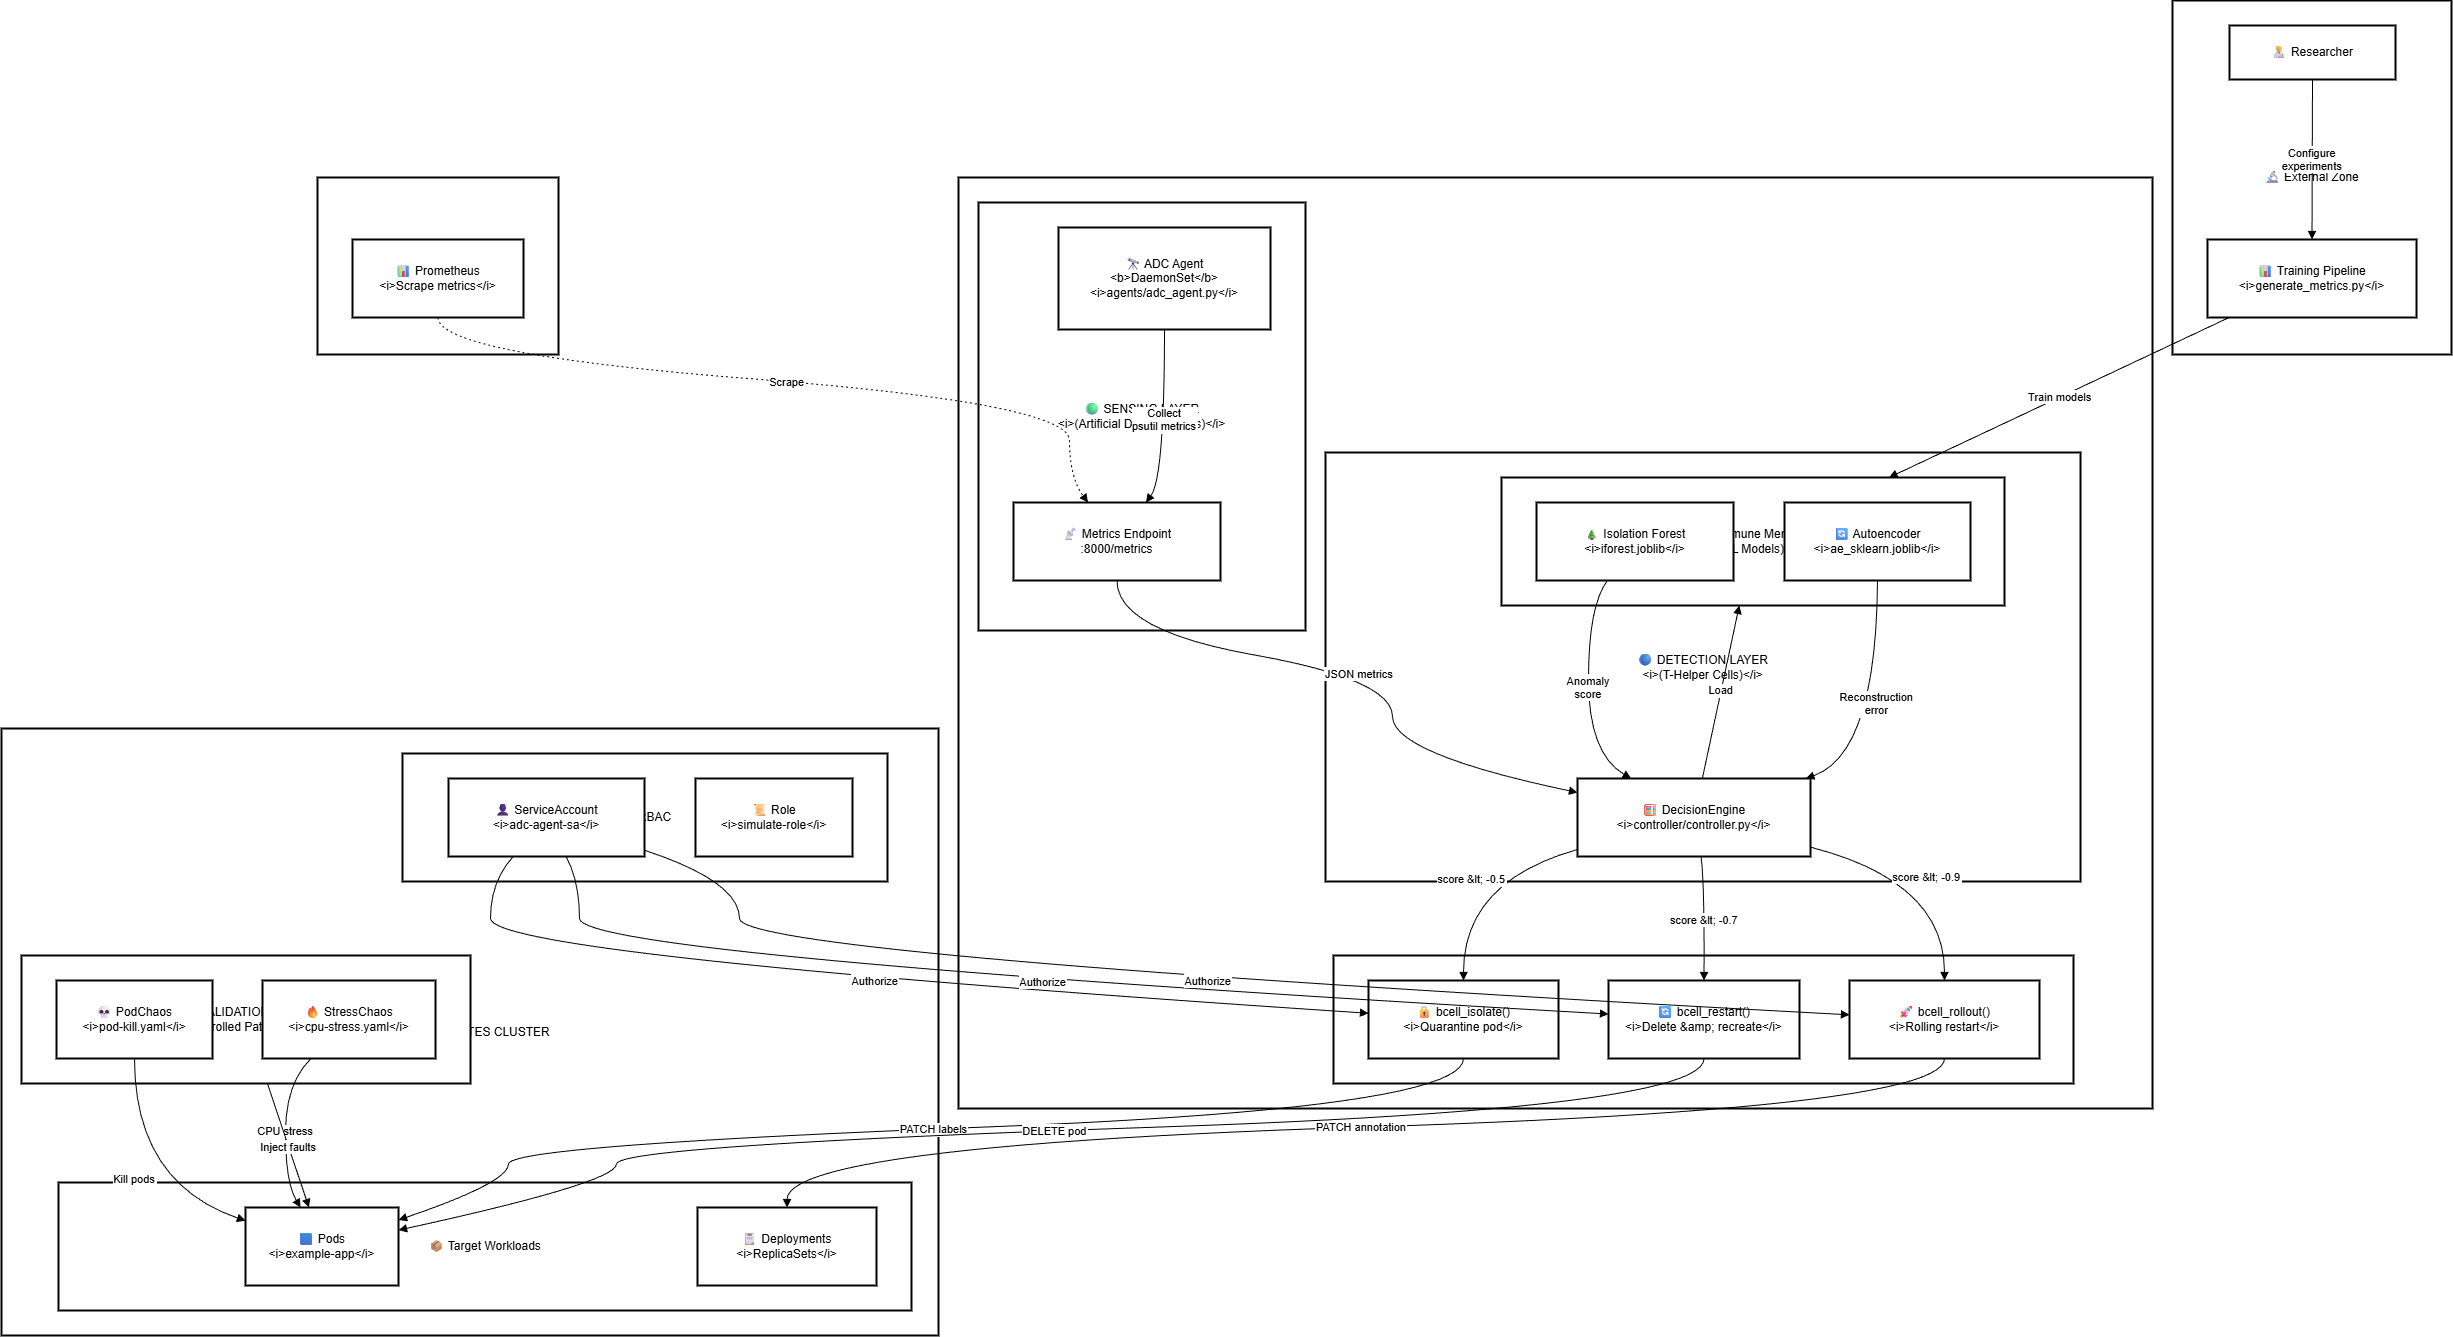

The diagram above was exported from draw.io. Its source (the exported page's mxGraphModel, read from the mxfile embedded in the PNG):
<mxGraphModel dx="3473" dy="1890" grid="1" gridSize="10" guides="1" tooltips="1" connect="1" arrows="1" fold="1" page="1" pageScale="1" pageWidth="850" pageHeight="1100" background="#ffffff" math="0" shadow="0">
  <root>
    <mxCell id="0" />
    <mxCell id="1" parent="0" />
    <mxCell id="GCEUq5lyONzvCQbpXGWO-1" parent="1" style="whiteSpace=wrap;strokeWidth=2;" value="☸ KUBERNETES CLUSTER" vertex="1">
      <mxGeometry height="607" width="937" x="20" y="748" as="geometry" />
    </mxCell>
    <mxCell id="GCEUq5lyONzvCQbpXGWO-2" parent="1" style="whiteSpace=wrap;strokeWidth=2;" value="⚡ VALIDATION LAYER&#10;&lt;i&gt;(Controlled Pathogens)&lt;/i&gt;" vertex="1">
      <mxGeometry height="128" width="449" x="40" y="975" as="geometry" />
    </mxCell>
    <mxCell id="GCEUq5lyONzvCQbpXGWO-3" parent="1" style="whiteSpace=wrap;strokeWidth=2;" value="🔐 RBAC" vertex="1">
      <mxGeometry height="128" width="485" x="421" y="773" as="geometry" />
    </mxCell>
    <mxCell id="GCEUq5lyONzvCQbpXGWO-4" parent="1" style="whiteSpace=wrap;strokeWidth=2;" value="📦 Target Workloads" vertex="1">
      <mxGeometry height="128" width="853" x="77" y="1202" as="geometry" />
    </mxCell>
    <mxCell id="GCEUq5lyONzvCQbpXGWO-5" parent="1" style="whiteSpace=wrap;strokeWidth=2;" value="📈 OBSERVABILITY" vertex="1">
      <mxGeometry height="177" width="241" x="336" y="197" as="geometry" />
    </mxCell>
    <mxCell id="GCEUq5lyONzvCQbpXGWO-6" parent="1" style="whiteSpace=wrap;strokeWidth=2;" value="🧠 COGNITIVE OVERLAY LAYER" vertex="1">
      <mxGeometry height="931" width="1194" x="977" y="197" as="geometry" />
    </mxCell>
    <mxCell id="GCEUq5lyONzvCQbpXGWO-7" parent="1" style="whiteSpace=wrap;strokeWidth=2;" value="🟠 RESPONSE LAYER&#10;&lt;i&gt;(B-Cell Effectors)&lt;/i&gt;" vertex="1">
      <mxGeometry height="128" width="740" x="1352" y="975" as="geometry" />
    </mxCell>
    <mxCell id="GCEUq5lyONzvCQbpXGWO-8" parent="1" style="whiteSpace=wrap;strokeWidth=2;" value="🔵 DETECTION LAYER&#10;&lt;i&gt;(T-Helper Cells)&lt;/i&gt;" vertex="1">
      <mxGeometry height="429" width="755" x="1344" y="472" as="geometry" />
    </mxCell>
    <mxCell id="GCEUq5lyONzvCQbpXGWO-9" parent="1" style="whiteSpace=wrap;strokeWidth=2;" value="💾 Immune Memory&#10;&lt;i&gt;(ML Models)&lt;/i&gt;" vertex="1">
      <mxGeometry height="128" width="503" x="1520" y="497" as="geometry" />
    </mxCell>
    <mxCell id="GCEUq5lyONzvCQbpXGWO-10" parent="1" style="whiteSpace=wrap;strokeWidth=2;" value="🟢 SENSING LAYER&#10;&lt;i&gt;(Artificial Dendritic Cells)&lt;/i&gt;" vertex="1">
      <mxGeometry height="428" width="327" x="997" y="222" as="geometry" />
    </mxCell>
    <mxCell id="GCEUq5lyONzvCQbpXGWO-11" parent="1" style="whiteSpace=wrap;strokeWidth=2;" value="🔬 External Zone" vertex="1">
      <mxGeometry height="354" width="279" x="2191" y="20" as="geometry" />
    </mxCell>
    <mxCell id="GCEUq5lyONzvCQbpXGWO-12" parent="1" style="whiteSpace=wrap;strokeWidth=2;" value="👨🔬 Researcher" vertex="1">
      <mxGeometry height="54" width="166" x="2248" y="45" as="geometry" />
    </mxCell>
    <mxCell id="GCEUq5lyONzvCQbpXGWO-13" parent="1" style="whiteSpace=wrap;strokeWidth=2;" value="📊 Training Pipeline&#10;&lt;i&gt;generate_metrics.py&lt;/i&gt;" vertex="1">
      <mxGeometry height="78" width="209" x="2226" y="259" as="geometry" />
    </mxCell>
    <mxCell id="GCEUq5lyONzvCQbpXGWO-14" parent="1" style="whiteSpace=wrap;strokeWidth=2;" value="🔭 ADC Agent&#10;&lt;b&gt;DaemonSet&lt;/b&gt;&#10;&lt;i&gt;agents/adc_agent.py&lt;/i&gt;" vertex="1">
      <mxGeometry height="102" width="212" x="1077" y="247" as="geometry" />
    </mxCell>
    <mxCell id="GCEUq5lyONzvCQbpXGWO-15" parent="1" style="whiteSpace=wrap;strokeWidth=2;" value="📡 Metrics Endpoint&#10;:8000/metrics" vertex="1">
      <mxGeometry height="78" width="207" x="1032" y="522" as="geometry" />
    </mxCell>
    <mxCell id="GCEUq5lyONzvCQbpXGWO-16" parent="1" style="whiteSpace=wrap;strokeWidth=2;" value="🧮 DecisionEngine&#10;&lt;i&gt;controller/controller.py&lt;/i&gt;" vertex="1">
      <mxGeometry height="78" width="233" x="1596" y="798" as="geometry" />
    </mxCell>
    <mxCell id="GCEUq5lyONzvCQbpXGWO-17" parent="1" style="whiteSpace=wrap;strokeWidth=2;" value="🌲 Isolation Forest&#10;&lt;i&gt;iforest.joblib&lt;/i&gt;" vertex="1">
      <mxGeometry height="78" width="197" x="1555" y="522" as="geometry" />
    </mxCell>
    <mxCell id="GCEUq5lyONzvCQbpXGWO-18" parent="1" style="whiteSpace=wrap;strokeWidth=2;" value="🔄 Autoencoder&#10;&lt;i&gt;ae_sklearn.joblib&lt;/i&gt;" vertex="1">
      <mxGeometry height="78" width="186" x="1803" y="522" as="geometry" />
    </mxCell>
    <mxCell id="GCEUq5lyONzvCQbpXGWO-19" parent="1" style="whiteSpace=wrap;strokeWidth=2;" value="🔒 bcell_isolate()&#10;&lt;i&gt;Quarantine pod&lt;/i&gt;" vertex="1">
      <mxGeometry height="78" width="190" x="1387" y="1000" as="geometry" />
    </mxCell>
    <mxCell id="GCEUq5lyONzvCQbpXGWO-20" parent="1" style="whiteSpace=wrap;strokeWidth=2;" value="🔄 bcell_restart()&#10;&lt;i&gt;Delete &amp;amp; recreate&lt;/i&gt;" vertex="1">
      <mxGeometry height="78" width="191" x="1627" y="1000" as="geometry" />
    </mxCell>
    <mxCell id="GCEUq5lyONzvCQbpXGWO-21" parent="1" style="whiteSpace=wrap;strokeWidth=2;" value="🚀 bcell_rollout()&#10;&lt;i&gt;Rolling restart&lt;/i&gt;" vertex="1">
      <mxGeometry height="78" width="190" x="1868" y="1000" as="geometry" />
    </mxCell>
    <mxCell id="GCEUq5lyONzvCQbpXGWO-22" parent="1" style="whiteSpace=wrap;strokeWidth=2;" value="📊 Prometheus&#10;&lt;i&gt;Scrape metrics&lt;/i&gt;" vertex="1">
      <mxGeometry height="78" width="171" x="371" y="259" as="geometry" />
    </mxCell>
    <mxCell id="GCEUq5lyONzvCQbpXGWO-23" parent="1" style="whiteSpace=wrap;strokeWidth=2;" value="🟦 Pods&#10;&lt;i&gt;example-app&lt;/i&gt;" vertex="1">
      <mxGeometry height="78" width="153" x="264" y="1227" as="geometry" />
    </mxCell>
    <mxCell id="GCEUq5lyONzvCQbpXGWO-24" parent="1" style="whiteSpace=wrap;strokeWidth=2;" value="📋 Deployments&#10;&lt;i&gt;ReplicaSets&lt;/i&gt;" vertex="1">
      <mxGeometry height="78" width="179" x="716" y="1227" as="geometry" />
    </mxCell>
    <mxCell id="GCEUq5lyONzvCQbpXGWO-25" parent="1" style="whiteSpace=wrap;strokeWidth=2;" value="👤 ServiceAccount&#10;&lt;i&gt;adc-agent-sa&lt;/i&gt;" vertex="1">
      <mxGeometry height="78" width="196" x="467" y="798" as="geometry" />
    </mxCell>
    <mxCell id="GCEUq5lyONzvCQbpXGWO-26" parent="1" style="whiteSpace=wrap;strokeWidth=2;" value="📜 Role&#10;&lt;i&gt;simulate-role&lt;/i&gt;" vertex="1">
      <mxGeometry height="78" width="157" x="714" y="798" as="geometry" />
    </mxCell>
    <mxCell id="GCEUq5lyONzvCQbpXGWO-27" parent="1" style="whiteSpace=wrap;strokeWidth=2;" value="💀 PodChaos&#10;&lt;i&gt;pod-kill.yaml&lt;/i&gt;" vertex="1">
      <mxGeometry height="78" width="156" x="75" y="1000" as="geometry" />
    </mxCell>
    <mxCell id="GCEUq5lyONzvCQbpXGWO-28" parent="1" style="whiteSpace=wrap;strokeWidth=2;" value="🔥 StressChaos&#10;&lt;i&gt;cpu-stress.yaml&lt;/i&gt;" vertex="1">
      <mxGeometry height="78" width="173" x="281" y="1000" as="geometry" />
    </mxCell>
    <mxCell id="GCEUq5lyONzvCQbpXGWO-29" edge="1" parent="1" source="GCEUq5lyONzvCQbpXGWO-12" style="curved=1;startArrow=none;endArrow=block;exitX=0.5;exitY=1;entryX=0.5;entryY=0;rounded=0;" target="GCEUq5lyONzvCQbpXGWO-13" value="Configure&#10;experiments">
      <mxGeometry relative="1" as="geometry">
        <Array as="points" />
      </mxGeometry>
    </mxCell>
    <mxCell id="GCEUq5lyONzvCQbpXGWO-30" edge="1" parent="1" source="GCEUq5lyONzvCQbpXGWO-14" style="curved=1;startArrow=none;endArrow=block;exitX=0.5;exitY=1;entryX=0.64;entryY=0;rounded=0;" target="GCEUq5lyONzvCQbpXGWO-15" value="Collect&#10;psutil metrics">
      <mxGeometry relative="1" as="geometry">
        <Array as="points">
          <mxPoint x="1183" y="497" />
        </Array>
      </mxGeometry>
    </mxCell>
    <mxCell id="GCEUq5lyONzvCQbpXGWO-31" edge="1" parent="1" source="GCEUq5lyONzvCQbpXGWO-15" style="curved=1;startArrow=none;endArrow=block;exitX=0.5;exitY=1;entryX=0;entryY=0.18;rounded=0;" target="GCEUq5lyONzvCQbpXGWO-16" value="JSON metrics">
      <mxGeometry relative="1" as="geometry">
        <Array as="points">
          <mxPoint x="1135" y="650" />
          <mxPoint x="1411" y="699" />
          <mxPoint x="1411" y="773" />
        </Array>
      </mxGeometry>
    </mxCell>
    <mxCell id="GCEUq5lyONzvCQbpXGWO-32" edge="1" parent="1" source="GCEUq5lyONzvCQbpXGWO-22" style="curved=1;dashed=1;dashPattern=2 3;startArrow=none;endArrow=block;exitX=0.5;exitY=1;entryX=0.36;entryY=0;rounded=0;" target="GCEUq5lyONzvCQbpXGWO-15" value="Scrape">
      <mxGeometry relative="1" as="geometry">
        <Array as="points">
          <mxPoint x="457" y="374" />
          <mxPoint x="1088" y="423" />
          <mxPoint x="1088" y="497" />
        </Array>
      </mxGeometry>
    </mxCell>
    <mxCell id="GCEUq5lyONzvCQbpXGWO-33" edge="1" parent="1" source="GCEUq5lyONzvCQbpXGWO-17" style="curved=1;startArrow=none;endArrow=block;exitX=0.36;exitY=1;entryX=0.23;entryY=0;rounded=0;" target="GCEUq5lyONzvCQbpXGWO-16" value="Anomaly&#10;score">
      <mxGeometry relative="1" as="geometry">
        <Array as="points">
          <mxPoint x="1607" y="625" />
          <mxPoint x="1607" y="773" />
        </Array>
      </mxGeometry>
    </mxCell>
    <mxCell id="GCEUq5lyONzvCQbpXGWO-34" edge="1" parent="1" source="GCEUq5lyONzvCQbpXGWO-18" style="curved=1;startArrow=none;endArrow=block;exitX=0.5;exitY=1;entryX=0.98;entryY=0;rounded=0;" target="GCEUq5lyONzvCQbpXGWO-16" value="Reconstruction&#10;error">
      <mxGeometry relative="1" as="geometry">
        <Array as="points">
          <mxPoint x="1895" y="773" />
        </Array>
      </mxGeometry>
    </mxCell>
    <mxCell id="GCEUq5lyONzvCQbpXGWO-35" edge="1" parent="1" source="GCEUq5lyONzvCQbpXGWO-16" style="curved=1;startArrow=none;endArrow=block;exitX=0;exitY=0.91;entryX=0.5;entryY=0;rounded=0;" target="GCEUq5lyONzvCQbpXGWO-19" value="score &amp;lt; -0.5">
      <mxGeometry relative="1" as="geometry">
        <Array as="points">
          <mxPoint x="1482" y="901" />
        </Array>
      </mxGeometry>
    </mxCell>
    <mxCell id="GCEUq5lyONzvCQbpXGWO-36" edge="1" parent="1" source="GCEUq5lyONzvCQbpXGWO-16" style="curved=1;startArrow=none;endArrow=block;exitX=0.53;exitY=1;entryX=0.5;entryY=0;rounded=0;" target="GCEUq5lyONzvCQbpXGWO-20" value="score &amp;lt; -0.7">
      <mxGeometry relative="1" as="geometry">
        <Array as="points">
          <mxPoint x="1723" y="901" />
        </Array>
      </mxGeometry>
    </mxCell>
    <mxCell id="GCEUq5lyONzvCQbpXGWO-37" edge="1" parent="1" source="GCEUq5lyONzvCQbpXGWO-16" style="curved=1;startArrow=none;endArrow=block;exitX=1;exitY=0.88;entryX=0.5;entryY=0;rounded=0;" target="GCEUq5lyONzvCQbpXGWO-21" value="score &amp;lt; -0.9">
      <mxGeometry relative="1" as="geometry">
        <Array as="points">
          <mxPoint x="1963" y="901" />
        </Array>
      </mxGeometry>
    </mxCell>
    <mxCell id="GCEUq5lyONzvCQbpXGWO-38" edge="1" parent="1" source="GCEUq5lyONzvCQbpXGWO-19" style="curved=1;startArrow=none;endArrow=block;exitX=0.5;exitY=1;entryX=1;entryY=0.16;rounded=0;" target="GCEUq5lyONzvCQbpXGWO-23" value="PATCH labels">
      <mxGeometry relative="1" as="geometry">
        <Array as="points">
          <mxPoint x="1482" y="1128" />
          <mxPoint x="527" y="1165" />
          <mxPoint x="527" y="1202" />
        </Array>
      </mxGeometry>
    </mxCell>
    <mxCell id="GCEUq5lyONzvCQbpXGWO-39" edge="1" parent="1" source="GCEUq5lyONzvCQbpXGWO-20" style="curved=1;startArrow=none;endArrow=block;exitX=0.5;exitY=1;entryX=1;entryY=0.29;rounded=0;" target="GCEUq5lyONzvCQbpXGWO-23" value="DELETE pod">
      <mxGeometry relative="1" as="geometry">
        <Array as="points">
          <mxPoint x="1723" y="1128" />
          <mxPoint x="635" y="1165" />
          <mxPoint x="635" y="1202" />
        </Array>
      </mxGeometry>
    </mxCell>
    <mxCell id="GCEUq5lyONzvCQbpXGWO-40" edge="1" parent="1" source="GCEUq5lyONzvCQbpXGWO-21" style="curved=1;startArrow=none;endArrow=block;exitX=0.5;exitY=1;entryX=0.5;entryY=0;rounded=0;" target="GCEUq5lyONzvCQbpXGWO-24" value="PATCH annotation">
      <mxGeometry relative="1" as="geometry">
        <Array as="points">
          <mxPoint x="1963" y="1128" />
          <mxPoint x="806" y="1165" />
        </Array>
      </mxGeometry>
    </mxCell>
    <mxCell id="GCEUq5lyONzvCQbpXGWO-41" edge="1" parent="1" source="GCEUq5lyONzvCQbpXGWO-25" style="curved=1;startArrow=none;endArrow=block;exitX=0.33;exitY=1;entryX=0;entryY=0.42;rounded=0;" target="GCEUq5lyONzvCQbpXGWO-19" value="Authorize">
      <mxGeometry relative="1" as="geometry">
        <Array as="points">
          <mxPoint x="509" y="901" />
          <mxPoint x="509" y="975" />
        </Array>
      </mxGeometry>
    </mxCell>
    <mxCell id="GCEUq5lyONzvCQbpXGWO-42" edge="1" parent="1" source="GCEUq5lyONzvCQbpXGWO-25" style="curved=1;startArrow=none;endArrow=block;exitX=0.6;exitY=1;entryX=0;entryY=0.43;rounded=0;" target="GCEUq5lyONzvCQbpXGWO-20" value="Authorize">
      <mxGeometry relative="1" as="geometry">
        <Array as="points">
          <mxPoint x="598" y="901" />
          <mxPoint x="598" y="975" />
        </Array>
      </mxGeometry>
    </mxCell>
    <mxCell id="GCEUq5lyONzvCQbpXGWO-43" edge="1" parent="1" source="GCEUq5lyONzvCQbpXGWO-25" style="curved=1;startArrow=none;endArrow=block;exitX=1;exitY=0.92;entryX=0;entryY=0.44;rounded=0;" target="GCEUq5lyONzvCQbpXGWO-21" value="Authorize">
      <mxGeometry relative="1" as="geometry">
        <Array as="points">
          <mxPoint x="758" y="901" />
          <mxPoint x="758" y="975" />
        </Array>
      </mxGeometry>
    </mxCell>
    <mxCell id="GCEUq5lyONzvCQbpXGWO-44" edge="1" parent="1" source="GCEUq5lyONzvCQbpXGWO-27" style="curved=1;startArrow=none;endArrow=block;exitX=0.5;exitY=1;entryX=0;entryY=0.17;rounded=0;" target="GCEUq5lyONzvCQbpXGWO-23" value="Kill pods">
      <mxGeometry relative="1" as="geometry">
        <Array as="points">
          <mxPoint x="153" y="1202" />
        </Array>
      </mxGeometry>
    </mxCell>
    <mxCell id="GCEUq5lyONzvCQbpXGWO-45" edge="1" parent="1" source="GCEUq5lyONzvCQbpXGWO-28" style="curved=1;startArrow=none;endArrow=block;exitX=0.28;exitY=1;entryX=0.36;entryY=0;rounded=0;" target="GCEUq5lyONzvCQbpXGWO-23" value="CPU stress">
      <mxGeometry relative="1" as="geometry">
        <Array as="points">
          <mxPoint x="304" y="1103" />
          <mxPoint x="304" y="1202" />
        </Array>
      </mxGeometry>
    </mxCell>
    <mxCell id="GCEUq5lyONzvCQbpXGWO-46" edge="1" parent="1" source="GCEUq5lyONzvCQbpXGWO-13" style="curved=1;startArrow=none;endArrow=block;rounded=0;" target="GCEUq5lyONzvCQbpXGWO-9" value="Train models">
      <mxGeometry relative="1" as="geometry">
        <Array as="points" />
      </mxGeometry>
    </mxCell>
    <mxCell id="GCEUq5lyONzvCQbpXGWO-47" edge="1" parent="1" source="GCEUq5lyONzvCQbpXGWO-16" style="curved=1;startArrow=none;endArrow=block;rounded=0;" target="GCEUq5lyONzvCQbpXGWO-9" value="Load">
      <mxGeometry relative="1" as="geometry">
        <Array as="points" />
      </mxGeometry>
    </mxCell>
    <mxCell id="GCEUq5lyONzvCQbpXGWO-48" edge="1" parent="1" source="GCEUq5lyONzvCQbpXGWO-2" style="curved=1;startArrow=none;endArrow=block;rounded=0;" target="GCEUq5lyONzvCQbpXGWO-23" value="Inject faults">
      <mxGeometry relative="1" as="geometry">
        <Array as="points" />
      </mxGeometry>
    </mxCell>
  </root>
</mxGraphModel>